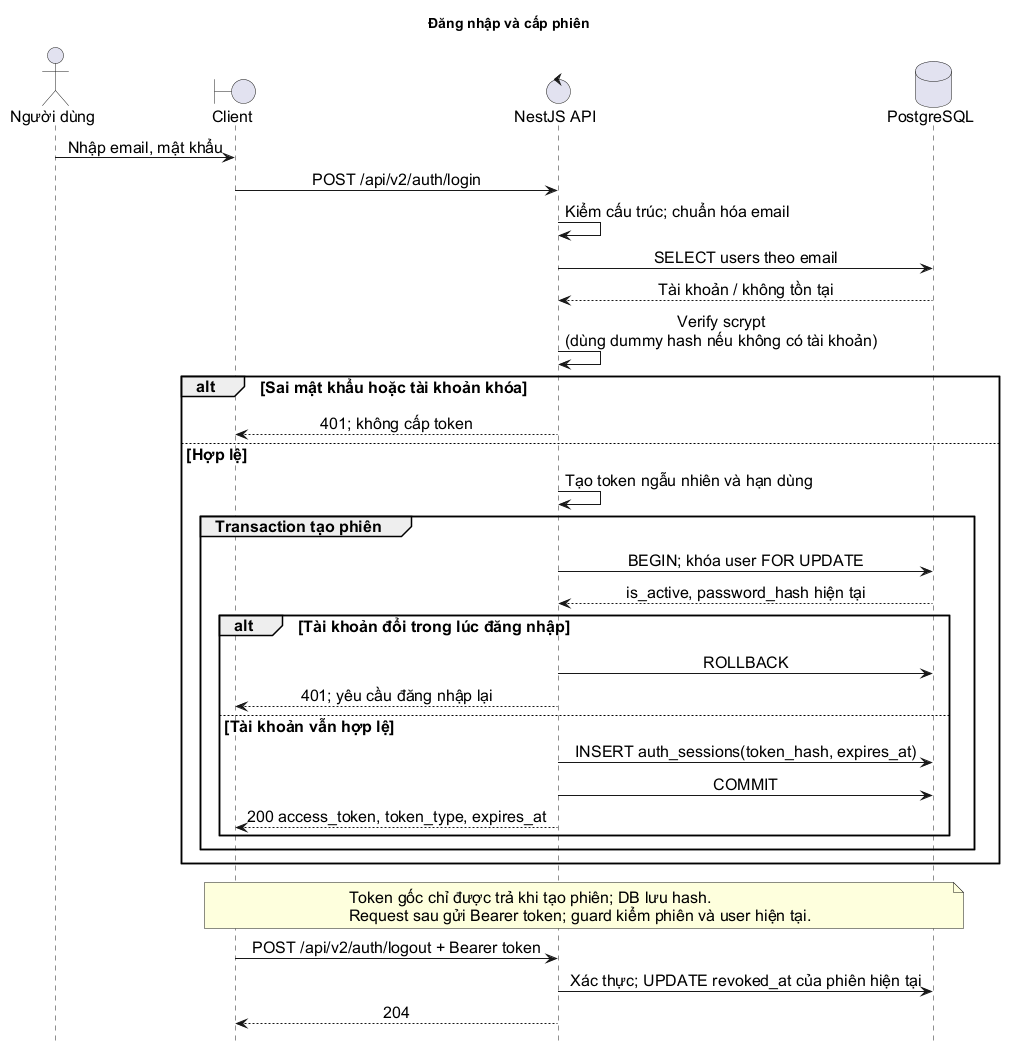

The diagram above was rendered by PlantUML. Its source (embedded in the PNG):
@startuml
title Đăng nhập và cấp phiên
skinparam defaultFontName Arial
skinparam defaultFontSize 16
skinparam backgroundColor white
skinparam shadowing false
skinparam sequenceMessageAlign center
hide footbox
actor "Người dùng" as U
boundary "Client" as C
control "NestJS API" as A
database "PostgreSQL" as D
U -> C : Nhập email, mật khẩu
C -> A : POST /api/v2/auth/login
A -> A : Kiểm cấu trúc; chuẩn hóa email
A -> D : SELECT users theo email
D --> A : Tài khoản / không tồn tại
A -> A : Verify scrypt\n(dùng dummy hash nếu không có tài khoản)
alt Sai mật khẩu hoặc tài khoản khóa
  A --> C : 401; không cấp token
else Hợp lệ
  A -> A : Tạo token ngẫu nhiên và hạn dùng
  group Transaction tạo phiên
    A -> D : BEGIN; khóa user FOR UPDATE
    D --> A : is_active, password_hash hiện tại
    alt Tài khoản đổi trong lúc đăng nhập
      A -> D : ROLLBACK
      A --> C : 401; yêu cầu đăng nhập lại
    else Tài khoản vẫn hợp lệ
      A -> D : INSERT auth_sessions(token_hash, expires_at)
      A -> D : COMMIT
      A --> C : 200 access_token, token_type, expires_at
    end
  end
end
note over C,D
Token gốc chỉ được trả khi tạo phiên; DB lưu hash.
Request sau gửi Bearer token; guard kiểm phiên và user hiện tại.
end note
C -> A : POST /api/v2/auth/logout + Bearer token
A -> D : Xác thực; UPDATE revoked_at của phiên hiện tại
A --> C : 204
@enduml